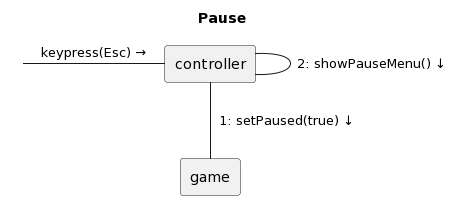

The diagram above was rendered by PlantUML. Its source (embedded in the PNG):
@startuml
title Pause



skinparam interface {
  backgroundColor transparent
  borderColor transparent
}
skinparam componentStyle rectangle

" "-[controller]:"keypress(Esc) →"
[controller]-[controller]: "2: showPauseMenu() ↓"
[controller]--[game]:"  1: setPaused(true) ↓"
@enduml